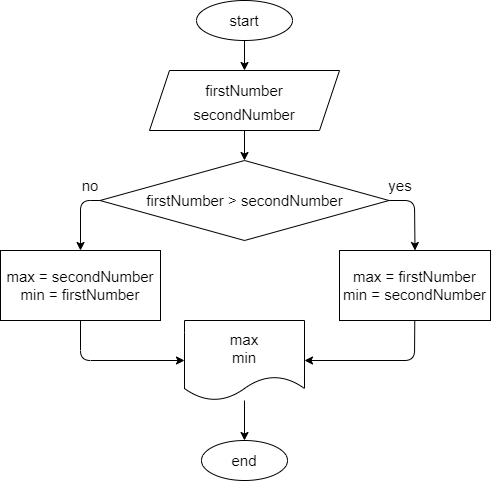

The diagram above was exported from draw.io. Its source (the exported page's mxGraphModel, read from the mxfile embedded in the PNG):
<mxGraphModel dx="991" dy="376" grid="1" gridSize="10" guides="1" tooltips="1" connect="1" arrows="1" fold="1" page="1" pageScale="1" pageWidth="827" pageHeight="1169" math="0" shadow="0">
  <root>
    <mxCell id="0" />
    <mxCell id="1" parent="0" />
    <mxCell id="4" style="edgeStyle=none;html=1;fontSize=20;" parent="1" source="2" target="3" edge="1">
      <mxGeometry relative="1" as="geometry" />
    </mxCell>
    <mxCell id="2" value="&lt;font style=&quot;font-size: 15px&quot;&gt;start&lt;/font&gt;" style="ellipse;whiteSpace=wrap;html=1;" parent="1" vertex="1">
      <mxGeometry x="366" y="30" width="96" height="40" as="geometry" />
    </mxCell>
    <mxCell id="6" style="edgeStyle=none;html=1;entryX=0.5;entryY=0;entryDx=0;entryDy=0;fontSize=15;" parent="1" source="3" target="5" edge="1">
      <mxGeometry relative="1" as="geometry" />
    </mxCell>
    <mxCell id="3" value="&lt;font style=&quot;font-size: 15px&quot;&gt;firstNumber&lt;br&gt;secondNumber&lt;/font&gt;" style="shape=parallelogram;perimeter=parallelogramPerimeter;whiteSpace=wrap;html=1;fixedSize=1;fontSize=20;" parent="1" vertex="1">
      <mxGeometry x="319" y="100" width="190" height="60" as="geometry" />
    </mxCell>
    <mxCell id="12" style="edgeStyle=none;html=1;entryX=0.5;entryY=0;entryDx=0;entryDy=0;fontSize=15;" parent="1" source="5" target="13" edge="1">
      <mxGeometry relative="1" as="geometry">
        <mxPoint x="210" y="320" as="targetPoint" />
        <Array as="points">
          <mxPoint x="250" y="230" />
        </Array>
      </mxGeometry>
    </mxCell>
    <mxCell id="22" style="edgeStyle=none;html=1;entryX=0.5;entryY=0;entryDx=0;entryDy=0;fontSize=15;" parent="1" source="5" target="14" edge="1">
      <mxGeometry relative="1" as="geometry">
        <Array as="points">
          <mxPoint x="584" y="230" />
        </Array>
      </mxGeometry>
    </mxCell>
    <mxCell id="5" value="firstNumber &amp;gt; secondNumber" style="rhombus;whiteSpace=wrap;html=1;fontSize=15;" parent="1" vertex="1">
      <mxGeometry x="269.5" y="190" width="289" height="80" as="geometry" />
    </mxCell>
    <mxCell id="9" value="no" style="text;html=1;strokeColor=none;fillColor=none;align=center;verticalAlign=middle;whiteSpace=wrap;rounded=0;fontSize=15;" parent="1" vertex="1">
      <mxGeometry x="230" y="200" width="60" height="30" as="geometry" />
    </mxCell>
    <mxCell id="10" value="yes" style="text;html=1;strokeColor=none;fillColor=none;align=center;verticalAlign=middle;whiteSpace=wrap;rounded=0;fontSize=15;" parent="1" vertex="1">
      <mxGeometry x="540" y="200" width="60" height="30" as="geometry" />
    </mxCell>
    <mxCell id="16" style="edgeStyle=none;html=1;entryX=0;entryY=0.5;entryDx=0;entryDy=0;fontSize=15;" parent="1" source="13" target="15" edge="1">
      <mxGeometry relative="1" as="geometry">
        <Array as="points">
          <mxPoint x="250" y="390" />
        </Array>
      </mxGeometry>
    </mxCell>
    <mxCell id="13" value="&lt;span&gt;max = secondNumber&lt;/span&gt;&lt;br&gt;&lt;span&gt;min = firstNumber&lt;/span&gt;" style="rounded=0;whiteSpace=wrap;html=1;fontSize=15;" parent="1" vertex="1">
      <mxGeometry x="170" y="280" width="160" height="70" as="geometry" />
    </mxCell>
    <mxCell id="23" style="edgeStyle=none;html=1;entryX=1;entryY=0.5;entryDx=0;entryDy=0;fontSize=15;" parent="1" source="14" target="15" edge="1">
      <mxGeometry relative="1" as="geometry">
        <Array as="points">
          <mxPoint x="584" y="390" />
        </Array>
      </mxGeometry>
    </mxCell>
    <mxCell id="14" value="max = firstNumber&lt;br&gt;min = secondNumber" style="rounded=0;whiteSpace=wrap;html=1;fontSize=15;" parent="1" vertex="1">
      <mxGeometry x="509" y="280" width="151" height="70" as="geometry" />
    </mxCell>
    <mxCell id="19" style="edgeStyle=none;html=1;fontSize=15;" parent="1" source="15" target="18" edge="1">
      <mxGeometry relative="1" as="geometry" />
    </mxCell>
    <mxCell id="15" value="max&lt;br&gt;min" style="shape=document;whiteSpace=wrap;html=1;boundedLbl=1;fontSize=15;" parent="1" vertex="1">
      <mxGeometry x="354" y="350" width="120" height="80" as="geometry" />
    </mxCell>
    <mxCell id="18" value="end" style="ellipse;whiteSpace=wrap;html=1;fontSize=15;" parent="1" vertex="1">
      <mxGeometry x="371" y="470" width="86" height="40" as="geometry" />
    </mxCell>
  </root>
</mxGraphModel>